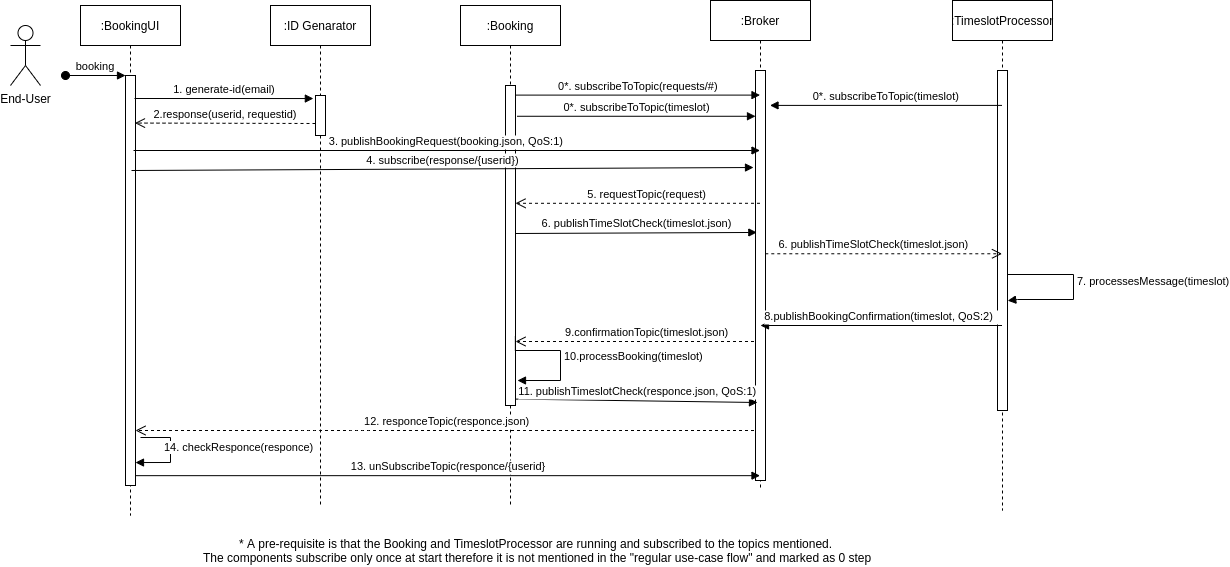

The diagram above was exported from draw.io. Its source (the exported page's mxGraphModel, read from the mxfile embedded in the PNG):
<mxGraphModel dx="2733" dy="2210" grid="1" gridSize="10" guides="1" tooltips="1" connect="1" arrows="1" fold="1" page="1" pageScale="1" pageWidth="850" pageHeight="1100" math="0" shadow="0">
  <root>
    <mxCell id="0" />
    <mxCell id="1" parent="0" />
    <mxCell id="2" value=":BookingUI" style="shape=umlLifeline;perimeter=lifelinePerimeter;container=1;collapsible=0;recursiveResize=0;rounded=0;shadow=0;strokeWidth=1;" vertex="1" parent="1">
      <mxGeometry x="-190" y="-740" width="100" height="510" as="geometry" />
    </mxCell>
    <mxCell id="3" value="" style="points=[];perimeter=orthogonalPerimeter;rounded=0;shadow=0;strokeWidth=1;" vertex="1" parent="2">
      <mxGeometry x="45" y="70" width="10" height="410" as="geometry" />
    </mxCell>
    <mxCell id="4" value="booking" style="verticalAlign=bottom;startArrow=oval;endArrow=block;startSize=8;shadow=0;strokeWidth=1;" edge="1" parent="2" target="3">
      <mxGeometry relative="1" as="geometry">
        <mxPoint x="-15" y="70" as="sourcePoint" />
      </mxGeometry>
    </mxCell>
    <mxCell id="5" value=":Booking" style="shape=umlLifeline;perimeter=lifelinePerimeter;container=1;collapsible=0;recursiveResize=0;rounded=0;shadow=0;strokeWidth=1;" vertex="1" parent="1">
      <mxGeometry x="190" y="-740" width="100" height="500" as="geometry" />
    </mxCell>
    <mxCell id="6" value="" style="points=[];perimeter=orthogonalPerimeter;rounded=0;shadow=0;strokeWidth=1;" vertex="1" parent="5">
      <mxGeometry x="45" y="80" width="10" height="320" as="geometry" />
    </mxCell>
    <mxCell id="7" value="10.processBooking(timeslot)" style="edgeStyle=orthogonalEdgeStyle;html=1;align=left;spacingLeft=2;endArrow=block;rounded=0;exitX=0.986;exitY=0.831;exitDx=0;exitDy=0;exitPerimeter=0;" edge="1" parent="5">
      <mxGeometry relative="1" as="geometry">
        <mxPoint x="54.8599999999999" y="330.9200000000001" as="sourcePoint" />
        <Array as="points">
          <mxPoint x="55" y="345" />
          <mxPoint x="100" y="345" />
          <mxPoint x="100" y="375" />
        </Array>
        <mxPoint x="57" y="375" as="targetPoint" />
      </mxGeometry>
    </mxCell>
    <mxCell id="8" value="12. responceTopic(responce.json)" style="verticalAlign=bottom;endArrow=open;dashed=1;endSize=8;shadow=0;strokeWidth=1;" edge="1" source="18" target="3" parent="1">
      <mxGeometry x="-0.0002" relative="1" as="geometry">
        <mxPoint x="215" y="-584" as="targetPoint" />
        <Array as="points">
          <mxPoint x="90" y="-315" />
          <mxPoint x="40" y="-315" />
        </Array>
        <mxPoint as="offset" />
      </mxGeometry>
    </mxCell>
    <mxCell id="9" value=":TimeslotProcessor" style="shape=umlLifeline;perimeter=lifelinePerimeter;container=1;collapsible=0;recursiveResize=0;rounded=0;shadow=0;strokeWidth=1;" vertex="1" parent="1">
      <mxGeometry x="682" y="-745" width="100" height="510" as="geometry" />
    </mxCell>
    <mxCell id="10" value="" style="points=[];perimeter=orthogonalPerimeter;rounded=0;shadow=0;strokeWidth=1;" vertex="1" parent="9">
      <mxGeometry x="45" y="70" width="10" height="340" as="geometry" />
    </mxCell>
    <mxCell id="11" value="7. processesMessage(timeslot)" style="edgeStyle=orthogonalEdgeStyle;html=1;align=left;spacingLeft=2;endArrow=block;rounded=0;entryX=1.021;entryY=0.677;entryDx=0;entryDy=0;entryPerimeter=0;" edge="1" parent="9" target="10">
      <mxGeometry x="-0.0763" relative="1" as="geometry">
        <mxPoint x="55" y="274" as="sourcePoint" />
        <Array as="points">
          <mxPoint x="121" y="274" />
          <mxPoint x="121" y="299" />
          <mxPoint x="65" y="299" />
          <mxPoint x="65" y="300" />
        </Array>
        <mxPoint x="54" y="302" as="targetPoint" />
        <mxPoint as="offset" />
      </mxGeometry>
    </mxCell>
    <mxCell id="12" value="9.confirmationTopic(timeslot.json)" style="verticalAlign=bottom;endArrow=open;dashed=1;endSize=8;shadow=0;strokeWidth=1;" edge="1" parent="1">
      <mxGeometry x="-0.078" relative="1" as="geometry">
        <mxPoint x="245" y="-404.0000000000002" as="targetPoint" />
        <mxPoint x="489.5" y="-404.0000000000002" as="sourcePoint" />
        <mxPoint as="offset" />
      </mxGeometry>
    </mxCell>
    <mxCell id="13" value="End-User" style="shape=umlActor;verticalLabelPosition=bottom;verticalAlign=top;html=1;outlineConnect=0;" vertex="1" parent="1">
      <mxGeometry x="-260" y="-720" width="30" height="60" as="geometry" />
    </mxCell>
    <mxCell id="14" value=":ID Genarator" style="shape=umlLifeline;perimeter=lifelinePerimeter;container=1;collapsible=0;recursiveResize=0;rounded=0;shadow=0;strokeWidth=1;" vertex="1" parent="1">
      <mxGeometry y="-740" width="100" height="500" as="geometry" />
    </mxCell>
    <mxCell id="15" value="" style="points=[];perimeter=orthogonalPerimeter;rounded=0;shadow=0;strokeWidth=1;" vertex="1" parent="14">
      <mxGeometry x="45" y="90" width="10" height="40" as="geometry" />
    </mxCell>
    <mxCell id="16" value="1. generate-id(email)" style="verticalAlign=bottom;endArrow=block;entryX=-0.214;entryY=0.076;shadow=0;strokeWidth=1;entryDx=0;entryDy=0;entryPerimeter=0;" edge="1" target="15" parent="1">
      <mxGeometry relative="1" as="geometry">
        <mxPoint x="-136" y="-647" as="sourcePoint" />
        <mxPoint x="243" y="-563.9999999999998" as="targetPoint" />
      </mxGeometry>
    </mxCell>
    <mxCell id="17" value="2.response(userid, requestid)" style="verticalAlign=bottom;endArrow=open;dashed=1;endSize=8;shadow=0;strokeWidth=1;entryX=0.945;entryY=0.116;entryDx=0;entryDy=0;entryPerimeter=0;" edge="1" target="3" parent="1">
      <mxGeometry relative="1" as="geometry">
        <mxPoint x="-125" y="-432" as="targetPoint" />
        <Array as="points" />
        <mxPoint x="45" y="-622" as="sourcePoint" />
      </mxGeometry>
    </mxCell>
    <mxCell id="18" value=":Broker" style="shape=umlLifeline;perimeter=lifelinePerimeter;container=1;collapsible=0;recursiveResize=0;rounded=0;shadow=0;strokeWidth=1;" vertex="1" parent="1">
      <mxGeometry x="440" y="-745" width="100" height="490" as="geometry" />
    </mxCell>
    <mxCell id="19" value="" style="points=[];perimeter=orthogonalPerimeter;rounded=0;shadow=0;strokeWidth=1;" vertex="1" parent="18">
      <mxGeometry x="45" y="70" width="10" height="410" as="geometry" />
    </mxCell>
    <mxCell id="20" value="4. subscribe(response/{userid})" style="verticalAlign=bottom;endArrow=block;shadow=0;strokeWidth=1;exitX=0.51;exitY=0.36;exitDx=0;exitDy=0;exitPerimeter=0;" edge="1" parent="1">
      <mxGeometry relative="1" as="geometry">
        <mxPoint x="-139" y="-575" as="sourcePoint" />
        <mxPoint x="483" y="-578" as="targetPoint" />
      </mxGeometry>
    </mxCell>
    <mxCell id="21" value="6. publishTimeSlotCheck(timeslot.json)" style="verticalAlign=bottom;endArrow=block;shadow=0;strokeWidth=1;entryX=0.134;entryY=0.395;entryDx=0;entryDy=0;entryPerimeter=0;" edge="1" target="19" parent="1">
      <mxGeometry x="0.0017" relative="1" as="geometry">
        <mxPoint x="245" y="-512" as="sourcePoint" />
        <mxPoint as="offset" />
        <mxPoint x="715" y="-512" as="targetPoint" />
      </mxGeometry>
    </mxCell>
    <mxCell id="22" value="8.publishBookingConfirmation(timeslot, QoS:2) " style="verticalAlign=bottom;endArrow=block;shadow=0;strokeWidth=1;" edge="1" source="9" parent="1">
      <mxGeometry x="0.0017" relative="1" as="geometry">
        <mxPoint x="470" y="-421" as="sourcePoint" />
        <mxPoint as="offset" />
        <mxPoint x="490" y="-420" as="targetPoint" />
      </mxGeometry>
    </mxCell>
    <mxCell id="23" value="11. publishTimeslotCheck(responce.json, QoS:1)" style="verticalAlign=bottom;endArrow=block;shadow=0;strokeWidth=1;exitX=1.083;exitY=0.98;exitDx=0;exitDy=0;exitPerimeter=0;" edge="1" source="6" parent="1">
      <mxGeometry x="0.0017" relative="1" as="geometry">
        <mxPoint x="246.51999999999998" y="-332.50999999999976" as="sourcePoint" />
        <mxPoint as="offset" />
        <mxPoint x="487" y="-343" as="targetPoint" />
      </mxGeometry>
    </mxCell>
    <mxCell id="24" value="13. unSubscribeTopic(responce/{userid}" style="verticalAlign=bottom;endArrow=block;shadow=0;strokeWidth=1;exitX=1.014;exitY=0.976;exitDx=0;exitDy=0;exitPerimeter=0;" edge="1" source="3" target="18" parent="1">
      <mxGeometry relative="1" as="geometry">
        <mxPoint x="-129" y="-565" as="sourcePoint" />
        <mxPoint x="726" y="-568" as="targetPoint" />
      </mxGeometry>
    </mxCell>
    <mxCell id="25" value="14. checkResponce(responce)" style="edgeStyle=orthogonalEdgeStyle;html=1;align=left;spacingLeft=2;endArrow=block;rounded=0;" edge="1" parent="1">
      <mxGeometry x="-0.1115" y="-10" relative="1" as="geometry">
        <mxPoint x="-130" y="-308" as="sourcePoint" />
        <Array as="points">
          <mxPoint x="-100" y="-308" />
          <mxPoint x="-100" y="-283" />
        </Array>
        <mxPoint x="-135" y="-282.9655172413793" as="targetPoint" />
        <mxPoint as="offset" />
      </mxGeometry>
    </mxCell>
    <mxCell id="26" value="3. publishBookingRequest(booking.json, QoS:1)" style="verticalAlign=bottom;endArrow=block;shadow=0;strokeWidth=1;" edge="1" target="18" parent="1">
      <mxGeometry relative="1" as="geometry">
        <mxPoint x="-137" y="-595" as="sourcePoint" />
        <mxPoint x="450" y="-595" as="targetPoint" />
      </mxGeometry>
    </mxCell>
    <mxCell id="27" value="0*. subscribeToTopic(requests/#)" style="verticalAlign=bottom;endArrow=block;shadow=0;strokeWidth=1;exitX=1;exitY=0.03;exitDx=0;exitDy=0;exitPerimeter=0;" edge="1" source="6" target="18" parent="1">
      <mxGeometry x="0.0017" relative="1" as="geometry">
        <mxPoint x="244.99999999999977" y="-550.9999999999998" as="sourcePoint" />
        <mxPoint as="offset" />
        <mxPoint x="715.29" y="-550.9999999999998" as="targetPoint" />
      </mxGeometry>
    </mxCell>
    <mxCell id="28" value="5. requestTopic(request)" style="verticalAlign=bottom;endArrow=open;dashed=1;endSize=8;shadow=0;strokeWidth=1;" edge="1" source="18" parent="1">
      <mxGeometry x="-0.078" relative="1" as="geometry">
        <mxPoint x="245" y="-542.2000000000003" as="targetPoint" />
        <mxPoint x="450" y="-542" as="sourcePoint" />
        <mxPoint as="offset" />
      </mxGeometry>
    </mxCell>
    <mxCell id="29" value="0*. subscribeToTopic(timeslot)" style="verticalAlign=bottom;endArrow=block;shadow=0;strokeWidth=1;exitX=1.152;exitY=0.069;exitDx=0;exitDy=0;exitPerimeter=0;" edge="1" target="19" parent="1">
      <mxGeometry x="0.0017" relative="1" as="geometry">
        <mxPoint x="246.51999999999998" y="-629.23" as="sourcePoint" />
        <mxPoint as="offset" />
        <mxPoint x="440" y="-634" as="targetPoint" />
      </mxGeometry>
    </mxCell>
    <mxCell id="30" value="0*. subscribeToTopic(timeslot)" style="verticalAlign=bottom;endArrow=block;shadow=0;strokeWidth=1;" edge="1" source="9" parent="1">
      <mxGeometry x="0.0017" relative="1" as="geometry">
        <mxPoint x="254.99999999999977" y="-640.0999999999999" as="sourcePoint" />
        <mxPoint as="offset" />
        <mxPoint x="499.5" y="-640.0999999999999" as="targetPoint" />
      </mxGeometry>
    </mxCell>
    <mxCell id="31" value="6. publishTimeSlotCheck(timeslot.json)" style="verticalAlign=bottom;endArrow=open;dashed=1;endSize=8;shadow=0;strokeWidth=1;exitX=0.979;exitY=0.447;exitDx=0;exitDy=0;exitPerimeter=0;" edge="1" source="19" target="9" parent="1">
      <mxGeometry x="-0.078" relative="1" as="geometry">
        <mxPoint x="254.99999999999977" y="-532.2" as="targetPoint" />
        <mxPoint x="499.5" y="-532.2" as="sourcePoint" />
        <mxPoint as="offset" />
      </mxGeometry>
    </mxCell>
    <mxCell id="32" value="* A pre-requisite is that the Booking and TimeslotProcessor are running and subscribed to the topics mentioned.&lt;br&gt;&amp;nbsp;The components subscribe only once at start therefore it is not mentioned in the &quot;regular use-case flow&quot; and marked as 0 step" style="text;html=1;align=center;verticalAlign=middle;resizable=0;points=[];autosize=1;" vertex="1" parent="1">
      <mxGeometry x="-80" y="-210" width="690" height="30" as="geometry" />
    </mxCell>
  </root>
</mxGraphModel>